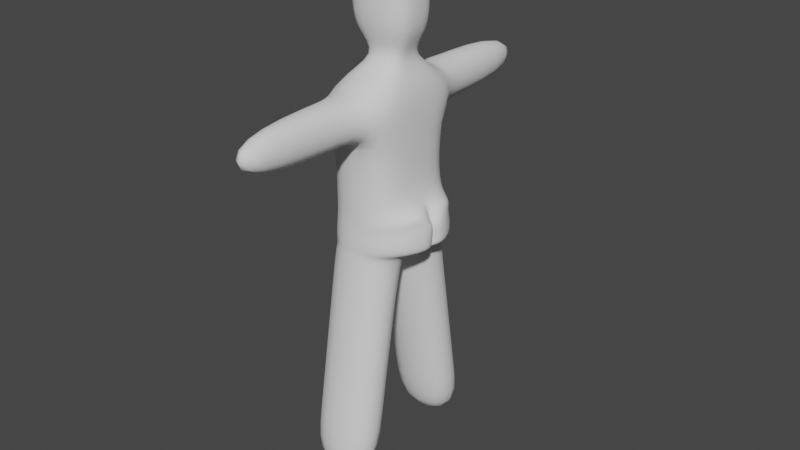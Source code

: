 # Source: character.blend  (saved by Blender 3.0.42; exported with 4.5.12 LTS)
import bpy
from mathutils import Matrix  # noqa: F401  (used for matrix-valued properties, if any)

bpy.ops.wm.read_factory_settings(use_empty=True)
scene = bpy.context.scene
scene.name = 'Scene'

# ---- collections
col_collection = bpy.data.collections.new('Collection'); scene.collection.children.link(col_collection)

# ---- world
world_world = bpy.data.worlds.new('World'); scene.world = world_world
world_world.use_nodes = True; world_world.node_tree.nodes.clear()
_N = world_world.node_tree.nodes; _L = world_world.node_tree.links
n0 = _N.new('ShaderNodeOutputWorld'); n0.name = 'World Output'; n0.location = (300, 300)
n1 = _N.new('ShaderNodeBackground'); n1.name = 'Background'; n1.location = (10, 300)
n1.inputs[0].default_value = (0.05088, 0.05088, 0.05088, 1.0)
_L.new(n1.outputs[0], n0.inputs[0])
n0.is_active_output = True
world_world.color = (0.05088, 0.05088, 0.05088)
world_world.use_sun_shadow = False
world_world.sun_shadow_jitter_overblur = 0.0

# ---- meshes
me_cube_001 = bpy.data.meshes.new('Cube.001')
me_cube_001.from_pydata([(-0.2, 0.1633, 0.0), (-0.1494, 0.0001113, 0.9219), (-0.2, 0.3633, 0.0), (-0.2, 0.2166, 0.9219), (0.2, 0.1633, 0.0), (0.2586, 0.0001113, 0.9219), (0.2, 0.3633, 0.0), (0.2, 0.2166, 0.9219), (-0.158, 0.0, 1.7), (-0.158, 0.1065, 1.7), (0.2, 0.1065, 1.7), (0.2, 0.0, 1.7), (0.2, 0.2, 1.35), (0.2, 0.0, 1.35), (-0.2, 0.0, 1.35), (-0.2, 0.2, 1.35), (0.2, 0.2, 1.525), (-0.2, 0.0, 1.525), (0.2, 0.0, 1.525), (-0.2, 0.2, 1.525), (-0.1022, 0.7418, 1.525), (-0.1022, 0.7418, 1.35), (0.1022, 0.7418, 1.35), (0.1022, 0.7418, 1.525), (-0.158, 0.0, 1.939), (-0.158, 0.1065, 1.939), (0.2, 0.1065, 1.939), (0.2, 0.0, 1.939), (-0.1022, 0.2393, 1.525), (-0.1022, 0.2393, 1.35), (0.1022, 0.2393, 1.525), (0.1022, 0.2393, 1.35), (0.1081, 0.04515, 1.612), (-0.01297, 0.0, 1.613), (0.1081, 0.0, 1.613), (-0.01297, 0.04515, 1.612), (0.2, 0.1065, 1.82), (0.2, 0.0, 1.82), (-0.158, 0.0, 1.82), (-0.158, 0.1065, 1.82), (-0.2, 0.1214, 0.2567), (-0.2, 0.3214, 0.2567), (0.2, 0.3214, 0.2567), (0.2, 0.1214, 0.2567), (-0.2, 0.06068, 0.6283), (-0.2, 0.2607, 0.6283), (0.2, 0.2607, 0.6283), (0.2, 0.06068, 0.6283), (0.3381, 0.06045, 1.086), (-0.2, 0.2, 1.046), (0.2, 0.2, 1.046), (-0.2, 0.0, 1.046), (0.2, 0.2, 1.103), (-0.2, 0.0, 1.103), (0.2, 0.0, 1.103), (-0.2, 0.2, 1.103), (-0.2, 0.006474, 0.891), (-0.2, 0.2212, 0.891), (0.2, 0.2212, 0.891), (0.2, 0.006474, 0.891), (0.3381, 0.06053, 0.9638), (-0.2, 0.211, 0.9638), (0.2, 0.211, 0.9638), (-0.2, 7.385e-05, 0.9638), (0.2, 0.2055, 1.005), (-0.2, 3.692e-05, 1.005), (0.3381, 0.02709, 1.068), (-0.2, 0.2055, 1.005), (0.3062, 0.004354, 1.025), (0.3001, 0.004391, 0.9638), (0.2612, 0.0001113, 0.9274), (0.2237, 0.0, 1.053), (0.3535, 0.01538, 0.9325), (-0.2, 0.2152, 0.9325), (0.2, 0.2152, 0.9325), (-0.1682, 0.0001019, 0.9325), (0.26, 9.332e-06, 1.025), (0.2588, 0.0001019, 0.9477)], [], [(58, 7, 5, 59), (59, 5, 1, 56), (55, 15, 12, 52), (2, 6, 4, 0), (34, 32, 10, 11), (37, 36, 26, 27), (35, 33, 8, 9), (32, 35, 9, 10), (75, 73, 3, 1), (29, 28, 20, 21), (15, 14, 17, 19), (13, 12, 16, 18), (22, 21, 20, 23), (28, 30, 23, 20), (30, 31, 22, 23), (31, 29, 21, 22), (26, 25, 24, 27), (39, 38, 24, 25), (36, 39, 25, 26), (12, 15, 29, 31), (16, 12, 31, 30), (19, 16, 30, 28), (15, 19, 28, 29), (16, 19, 35, 32), (19, 17, 33, 35), (18, 16, 32, 34), (10, 9, 39, 36), (9, 8, 38, 39), (11, 10, 36, 37), (74, 72, 5, 7), (56, 1, 3, 57), (57, 3, 7, 58), (2, 41, 42, 6), (0, 40, 41, 2), (4, 43, 40, 0), (6, 42, 43, 4), (41, 45, 46, 42), (40, 44, 45, 41), (43, 47, 44, 40), (42, 46, 47, 43), (52, 54, 48, 50), (53, 55, 49, 51), (67, 49, 50, 64), (14, 15, 55, 53), (12, 13, 54, 52), (49, 55, 52, 50), (45, 57, 58, 46), (44, 56, 57, 45), (47, 59, 56, 44), (46, 58, 59, 47), (73, 61, 62, 74), (64, 66, 60, 62), (65, 67, 61, 63), (51, 49, 67, 65), (50, 48, 66, 64), (61, 67, 64, 62), (72, 77, 70, 5), (66, 68, 69, 60), (54, 71, 66, 48), (66, 71, 76, 68), (60, 69, 77, 72), (68, 76, 77, 69), (3, 73, 74, 7), (62, 60, 72, 74), (63, 61, 73, 75)])
me_cube_001.polygons.foreach_set('use_smooth', [1, 1, 1, 1, 1, 1, 1, 1, 1, 1, 1, 1, 1, 1, 1, 1, 1, 1, 1, 1, 1, 1, 1, 1, 1, 1, 1, 1, 1, 1, 1, 1, 1, 1, 1, 1, 1, 1, 1, 1, 1, 1, 1, 1, 1, 1, 1, 1, 1, 1, 1, 1, 1, 1, 1, 1, 1, 1, 1, 1, 1, 0, 1, 1, 1])
_uv = me_cube_001.uv_layers.new(name='UVMap')
_uv.uv.foreach_set('vector', [0.5925, 0.5, 0.5996, 0.5, 0.5996, 0.75, 0.5925, 0.75, 0.5925, 0.75, 0.5996, 0.75, 0.6018, 1.0, 0.5945, 1.0, 0.625, 0.25, 0.625, 0.25, 0.625, 0.5, 0.625, 0.5, 0.125, 0.5, 0.375, 0.5, 0.375, 0.75, 0.125, 0.75, 0.625, 0.75, 0.625, 0.5, 0.625, 0.5, 0.625, 0.75, 0.625, 0.75, 0.625, 0.5, 0.625, 0.5, 0.625, 0.75, 0.625, 0.25, 0.625, 0.0, 0.625, 0.0, 0.625, 0.25, 0.625, 0.5, 0.625, 0.25, 0.625, 0.25, 0.625, 0.5, 0.6018, 0.0, 0.6018, 0.25, 0.5996, 0.25, 0.5996, 0.0, 0.625, 0.3111, 0.625, 0.3111, 0.625, 0.3111, 0.625, 0.3111, 0.625, 0.25, 0.625, 0.0, 0.625, 0.0, 0.625, 0.25, 0.625, 0.75, 0.625, 0.5, 0.625, 0.5, 0.625, 0.75, 0.625, 0.4389, 0.625, 0.3111, 0.625, 0.3111, 0.625, 0.4389, 0.625, 0.3111, 0.625, 0.4389, 0.625, 0.4389, 0.625, 0.3111, 0.625, 0.4389, 0.625, 0.4389, 0.625, 0.4389, 0.625, 0.4389, 0.625, 0.4389, 0.625, 0.3111, 0.625, 0.3111, 0.625, 0.4389, 0.625, 0.5, 0.875, 0.5, 0.875, 0.75, 0.625, 0.75, 0.75, 0.375, 0.75, 0.375, 0.875, 0.75, 0.875, 0.5, 0.625, 0.5, 0.625, 0.25, 0.625, 0.25, 0.625, 0.5, 0.625, 0.5, 0.625, 0.25, 0.625, 0.3111, 0.625, 0.4389, 0.625, 0.5, 0.625, 0.5, 0.625, 0.4389, 0.625, 0.4389, 0.625, 0.25, 0.625, 0.5, 0.625, 0.4389, 0.625, 0.3111, 0.625, 0.25, 0.625, 0.25, 0.625, 0.3111, 0.625, 0.3111, 0.625, 0.5, 0.625, 0.25, 0.625, 0.25, 0.625, 0.5, 0.625, 0.25, 0.625, 0.0, 0.625, 0.0, 0.625, 0.25, 0.625, 0.75, 0.625, 0.5, 0.625, 0.5, 0.625, 0.75, 0.625, 0.5, 0.625, 0.25, 0.625, 0.25, 0.625, 0.5, 0.625, 0.25, 0.625, 0.0, 0.75, 0.375, 0.75, 0.375, 0.625, 0.75, 0.625, 0.5, 0.625, 0.5, 0.625, 0.75, 0.6018, 0.5, 0.6018, 0.75, 0.5996, 0.75, 0.5996, 0.5, 0.5925, 0.0, 0.5996, 0.0, 0.5996, 0.25, 0.5925, 0.25, 0.5925, 0.25, 0.5996, 0.25, 0.5996, 0.5, 0.5925, 0.5, 0.375, 0.25, 0.4392, 0.25, 0.4392, 0.5, 0.375, 0.5, 0.375, 0.0, 0.4392, 0.0, 0.4392, 0.25, 0.375, 0.25, 0.375, 0.75, 0.4392, 0.75, 0.4392, 1.0, 0.375, 1.0, 0.375, 0.5, 0.4392, 0.5, 0.4392, 0.75, 0.375, 0.75, 0.4392, 0.25, 0.5321, 0.25, 0.5321, 0.5, 0.4392, 0.5, 0.4392, 0.0, 0.5321, 0.0, 0.5321, 0.25, 0.4392, 0.25, 0.4392, 0.75, 0.5321, 0.75, 0.5321, 1.0, 0.4392, 1.0, 0.4392, 0.5, 0.5321, 0.5, 0.5321, 0.75, 0.4392, 0.75, 0.625, 0.5, 0.625, 0.75, 0.625, 0.75, 0.625, 0.5, 0.625, 0.0, 0.625, 0.25, 0.625, 0.25, 0.625, 0.0, 0.6166, 0.25, 0.625, 0.25, 0.625, 0.5, 0.6166, 0.5, 0.625, 0.0, 0.625, 0.25, 0.625, 0.25, 0.625, 0.0, 0.625, 0.5, 0.625, 0.75, 0.625, 0.75, 0.625, 0.5, 0.625, 0.25, 0.625, 0.25, 0.625, 0.5, 0.625, 0.5, 0.5321, 0.25, 0.5925, 0.25, 0.5925, 0.5, 0.5321, 0.5, 0.5321, 0.0, 0.5925, 0.0, 0.5925, 0.25, 0.5321, 0.25, 0.5321, 0.75, 0.5925, 0.75, 0.5945, 1.0, 0.5321, 1.0, 0.5321, 0.5, 0.5925, 0.5, 0.5925, 0.75, 0.5321, 0.75, 0.6018, 0.25, 0.6082, 0.25, 0.6082, 0.5, 0.6018, 0.5, 0.6166, 0.5, 0.6166, 0.75, 0.6082, 0.75, 0.6082, 0.5, 0.6166, 0.0, 0.6166, 0.25, 0.6082, 0.25, 0.6082, 0.0, 0.625, 0.0, 0.625, 0.25, 0.6166, 0.25, 0.6166, 0.0, 0.625, 0.5, 0.625, 0.75, 0.6166, 0.75, 0.6166, 0.5, 0.6082, 0.25, 0.6166, 0.25, 0.6166, 0.5, 0.6082, 0.5, 0.6018, 0.75, 0.0, 0.0, 0.0, 0.0, 0.5996, 0.75, 0.6166, 0.75, 0.0, 0.0, 0.0, 0.0, 0.6082, 0.75, 0.625, 0.75, 0.0, 0.0, 0.6166, 0.75, 0.625, 0.75, 0.6166, 0.75, 0.0, 0.0, 0.0, 0.0, 0.0, 0.0, 0.6082, 0.75, 0.0, 0.0, 0.0, 0.0, 0.6018, 0.75, 0.0, 0.0, 0.0, 0.0, 0.0, 0.0, 0.0, 0.0, 0.5996, 0.25, 0.6018, 0.25, 0.6018, 0.5, 0.5996, 0.5, 0.6082, 0.5, 0.6082, 0.75, 0.6018, 0.75, 0.6018, 0.5, 0.6082, 0.0, 0.6082, 0.25, 0.6018, 0.25, 0.6018, 0.0])
me_cube_001.use_remesh_fix_poles = True
me_cube_001.use_remesh_preserve_attributes = False
me_cube_001.update()

# ---- objects
ob_cube = bpy.data.objects.new('Cube', me_cube_001)

# ---- transforms, parenting, visibility, modifiers, constraints
ob_cube.location = (0.0, 0.0, 0.0)
ob_cube.scale = (0.7, 1.0, 1.0)
_m = ob_cube.modifiers.new('Mirror', 'MIRROR')
_m.use_axis = (False, True, False)
_m = ob_cube.modifiers.new('Subdivision', 'SUBSURF')
_m.levels = 2

# ---- collection membership
col_collection.objects.link(ob_cube)

# ---- scene / render settings (as saved in the file)
scene.frame_start = 1; scene.frame_end = 250; scene.frame_set(1)
scene.render.engine = 'BLENDER_EEVEE_NEXT'
scene.cycles.sampling_pattern = 'TABULATED_SOBOL'
scene.cycles.use_light_tree = False
scene.view_settings.view_transform = 'Filmic'
bpy.context.view_layer.update()

# ---- added for rendering (the .blend has no active camera and no usable light): camera, sun
cam_auto = bpy.data.cameras.new('AutoCamera')
cam_auto.lens = 50.0
cam_auto.sensor_width = 36.0
cam_auto.clip_end = 1000.0
ob_auto_camera = bpy.data.objects.new('AutoCamera', cam_auto)
scene.collection.objects.link(ob_auto_camera)
ob_auto_camera.location = (2.34109, -2.74482, 2.79946)
ob_auto_camera.rotation_euler = (1.09748, -7.21219e-08, 0.694738)
scene.camera = ob_auto_camera
light_auto_sun = bpy.data.lights.new('AutoSun', 'SUN')
light_auto_sun.energy = 3.0
light_auto_sun.angle = 0.0523599
ob_auto_sun = bpy.data.objects.new('AutoSun', light_auto_sun)
scene.collection.objects.link(ob_auto_sun)
ob_auto_sun.rotation_euler = (0.872665, 0.174533, 0.523599)
bpy.context.view_layer.update()
